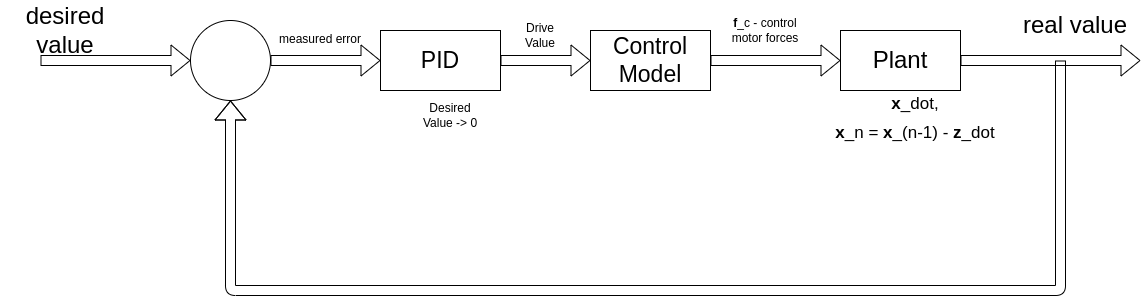

The diagram above was exported from draw.io. Its source (the exported page's mxGraphModel, read from the mxfile embedded in the PNG):
<mxGraphModel dx="1646" dy="1128" grid="1" gridSize="10" guides="1" tooltips="1" connect="1" arrows="1" fold="1" page="1" pageScale="1" pageWidth="850" pageHeight="1100" math="0" shadow="0">
  <root>
    <mxCell id="0" />
    <mxCell id="1" parent="0" />
    <mxCell id="2" value="" style="ellipse;whiteSpace=wrap;html=1;aspect=fixed;" parent="1" vertex="1">
      <mxGeometry x="180" y="390" width="80" height="80" as="geometry" />
    </mxCell>
    <mxCell id="3" value="" style="shape=flexArrow;endArrow=classic;html=1;entryX=0;entryY=0.5;entryDx=0;entryDy=0;" parent="1" target="2" edge="1">
      <mxGeometry width="50" height="50" relative="1" as="geometry">
        <mxPoint x="30" y="430" as="sourcePoint" />
        <mxPoint x="580" y="530" as="targetPoint" />
      </mxGeometry>
    </mxCell>
    <mxCell id="5" value="" style="shape=flexArrow;endArrow=classic;html=1;exitX=1;exitY=0.5;exitDx=0;exitDy=0;entryX=0;entryY=0.5;entryDx=0;entryDy=0;" parent="1" source="2" target="6" edge="1">
      <mxGeometry width="50" height="50" relative="1" as="geometry">
        <mxPoint x="590" y="550" as="sourcePoint" />
        <mxPoint x="330" y="430" as="targetPoint" />
      </mxGeometry>
    </mxCell>
    <mxCell id="6" value="&lt;font style=&quot;font-size: 23px;&quot;&gt;PID&lt;/font&gt;" style="rounded=0;whiteSpace=wrap;html=1;" parent="1" vertex="1">
      <mxGeometry x="370" y="400" width="120" height="60" as="geometry" />
    </mxCell>
    <mxCell id="7" value="" style="shape=flexArrow;endArrow=classic;html=1;fontSize=23;exitX=1;exitY=0.5;exitDx=0;exitDy=0;entryX=0;entryY=0.5;entryDx=0;entryDy=0;" parent="1" source="6" target="8" edge="1">
      <mxGeometry width="50" height="50" relative="1" as="geometry">
        <mxPoint x="490" y="450" as="sourcePoint" />
        <mxPoint x="530" y="430" as="targetPoint" />
      </mxGeometry>
    </mxCell>
    <mxCell id="8" value="Control Model" style="rounded=0;whiteSpace=wrap;html=1;fontSize=23;" parent="1" vertex="1">
      <mxGeometry x="580" y="400" width="120" height="60" as="geometry" />
    </mxCell>
    <mxCell id="9" value="&lt;font style=&quot;font-size: 12px;&quot;&gt;measured error&lt;/font&gt;" style="text;html=1;strokeColor=none;fillColor=none;align=center;verticalAlign=middle;whiteSpace=wrap;rounded=0;fontSize=23;" parent="1" vertex="1">
      <mxGeometry x="260" y="390" width="100" height="30" as="geometry" />
    </mxCell>
    <mxCell id="10" value="Desired Value -&amp;gt; 0" style="text;html=1;strokeColor=none;fillColor=none;align=center;verticalAlign=middle;whiteSpace=wrap;rounded=0;fontSize=12;" parent="1" vertex="1">
      <mxGeometry x="410" y="470" width="60" height="30" as="geometry" />
    </mxCell>
    <mxCell id="11" value="Drive Value" style="text;html=1;strokeColor=none;fillColor=none;align=center;verticalAlign=middle;whiteSpace=wrap;rounded=0;fontSize=12;" parent="1" vertex="1">
      <mxGeometry x="500" y="390" width="60" height="30" as="geometry" />
    </mxCell>
    <mxCell id="12" value="" style="shape=flexArrow;endArrow=classic;html=1;fontSize=12;exitX=1;exitY=0.5;exitDx=0;exitDy=0;entryX=0;entryY=0.5;entryDx=0;entryDy=0;" parent="1" source="8" target="14" edge="1">
      <mxGeometry width="50" height="50" relative="1" as="geometry">
        <mxPoint x="740" y="450" as="sourcePoint" />
        <mxPoint x="790" y="430" as="targetPoint" />
      </mxGeometry>
    </mxCell>
    <mxCell id="13" value="&lt;b&gt;f&lt;/b&gt;_c - control motor forces" style="text;html=1;strokeColor=none;fillColor=none;align=center;verticalAlign=middle;whiteSpace=wrap;rounded=0;fontSize=12;" parent="1" vertex="1">
      <mxGeometry x="710" y="379" width="90" height="41" as="geometry" />
    </mxCell>
    <mxCell id="14" value="&lt;font style=&quot;font-size: 24px;&quot;&gt;Plant&lt;/font&gt;" style="rounded=0;whiteSpace=wrap;html=1;fontSize=12;" parent="1" vertex="1">
      <mxGeometry x="830" y="400" width="120" height="60" as="geometry" />
    </mxCell>
    <mxCell id="15" value="" style="shape=flexArrow;endArrow=classic;html=1;fontSize=24;exitX=1;exitY=0.5;exitDx=0;exitDy=0;" parent="1" source="14" edge="1">
      <mxGeometry width="50" height="50" relative="1" as="geometry">
        <mxPoint x="1010" y="460" as="sourcePoint" />
        <mxPoint x="1130" y="430" as="targetPoint" />
      </mxGeometry>
    </mxCell>
    <mxCell id="16" value="real value" style="text;html=1;strokeColor=none;fillColor=none;align=center;verticalAlign=middle;whiteSpace=wrap;rounded=0;fontSize=24;" parent="1" vertex="1">
      <mxGeometry x="1000" y="370" width="130" height="50" as="geometry" />
    </mxCell>
    <mxCell id="17" value="desired value" style="text;html=1;strokeColor=none;fillColor=none;align=center;verticalAlign=middle;whiteSpace=wrap;rounded=0;fontSize=24;" parent="1" vertex="1">
      <mxGeometry x="-10" y="374.5" width="130" height="50" as="geometry" />
    </mxCell>
    <mxCell id="18" value="" style="shape=flexArrow;endArrow=classic;html=1;fontSize=24;entryX=0.5;entryY=1;entryDx=0;entryDy=0;" parent="1" target="2" edge="1">
      <mxGeometry width="50" height="50" relative="1" as="geometry">
        <mxPoint x="1050" y="430" as="sourcePoint" />
        <mxPoint x="1160" y="730" as="targetPoint" />
        <Array as="points">
          <mxPoint x="1050" y="660" />
          <mxPoint x="220" y="660" />
        </Array>
      </mxGeometry>
    </mxCell>
    <mxCell id="19" value="&lt;font style=&quot;font-size: 17px;&quot;&gt;&lt;b&gt;x&lt;/b&gt;_dot,&lt;br&gt;&lt;b&gt;x&lt;/b&gt;_n = &lt;b&gt;x&lt;/b&gt;_(n-1) - &lt;b&gt;z&lt;/b&gt;_dot&lt;br&gt;&lt;/font&gt;" style="text;html=1;strokeColor=none;fillColor=none;align=center;verticalAlign=middle;whiteSpace=wrap;rounded=0;fontSize=24;" parent="1" vertex="1">
      <mxGeometry x="800" y="470" width="210" height="30" as="geometry" />
    </mxCell>
  </root>
</mxGraphModel>